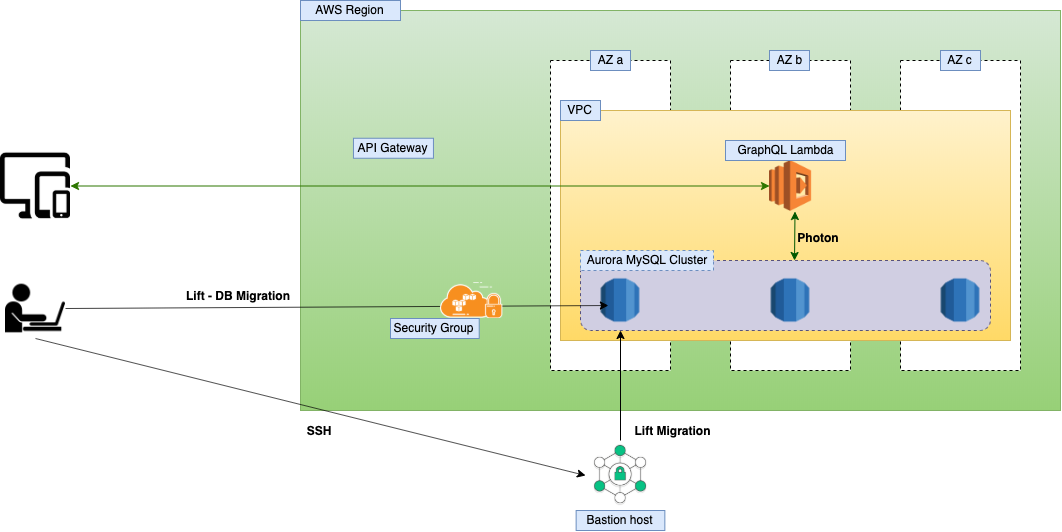

The diagram above was exported from draw.io. Its source (the exported page's mxGraphModel, read from the mxfile embedded in the PNG):
<mxGraphModel dx="1351" dy="899" grid="1" gridSize="10" guides="1" tooltips="1" connect="1" arrows="1" fold="1" page="1" pageScale="1" pageWidth="827" pageHeight="1169" math="0" shadow="0">
  <root>
    <mxCell id="0" />
    <mxCell id="1" parent="0" />
    <mxCell id="XU2A4gSx0LvhUoE8Gc6u-1" value="" style="rounded=0;whiteSpace=wrap;html=1;fillColor=#d5e8d4;strokeColor=#82b366;gradientColor=#97d077;" vertex="1" parent="1">
      <mxGeometry x="387" y="190" width="760" height="400" as="geometry" />
    </mxCell>
    <mxCell id="XU2A4gSx0LvhUoE8Gc6u-2" value="" style="rounded=0;whiteSpace=wrap;html=1;dashed=1;" vertex="1" parent="1">
      <mxGeometry x="637" y="240" width="120" height="310" as="geometry" />
    </mxCell>
    <mxCell id="XU2A4gSx0LvhUoE8Gc6u-3" value="" style="rounded=0;whiteSpace=wrap;html=1;dashed=1;" vertex="1" parent="1">
      <mxGeometry x="987" y="240" width="120" height="310" as="geometry" />
    </mxCell>
    <mxCell id="XU2A4gSx0LvhUoE8Gc6u-4" value="" style="rounded=0;whiteSpace=wrap;html=1;dashed=1;" vertex="1" parent="1">
      <mxGeometry x="817" y="240" width="120" height="310" as="geometry" />
    </mxCell>
    <mxCell id="XU2A4gSx0LvhUoE8Gc6u-5" value="" style="rounded=0;whiteSpace=wrap;html=1;fillColor=#fff2cc;strokeColor=#d6b656;perimeterSpacing=6;strokeWidth=1;gradientColor=#ffd966;" vertex="1" parent="1">
      <mxGeometry x="647" y="290" width="450" height="230" as="geometry" />
    </mxCell>
    <mxCell id="XU2A4gSx0LvhUoE8Gc6u-6" value="" style="rounded=1;whiteSpace=wrap;html=1;dashed=1;strokeWidth=1;fillColor=#d0cee2;strokeColor=#56517e;" vertex="1" parent="1">
      <mxGeometry x="667" y="440" width="410" height="70" as="geometry" />
    </mxCell>
    <mxCell id="XU2A4gSx0LvhUoE8Gc6u-7" value="AWS Region" style="text;html=1;strokeColor=#6c8ebf;fillColor=#dae8fc;align=center;verticalAlign=middle;whiteSpace=wrap;rounded=0;" vertex="1" parent="1">
      <mxGeometry x="387" y="180" width="100" height="20" as="geometry" />
    </mxCell>
    <mxCell id="XU2A4gSx0LvhUoE8Gc6u-8" value="AZ a" style="text;html=1;strokeColor=#6c8ebf;fillColor=#dae8fc;align=center;verticalAlign=middle;whiteSpace=wrap;rounded=0;" vertex="1" parent="1">
      <mxGeometry x="677" y="230" width="40" height="20" as="geometry" />
    </mxCell>
    <mxCell id="XU2A4gSx0LvhUoE8Gc6u-9" value="AZ b" style="text;html=1;strokeColor=#6c8ebf;fillColor=#dae8fc;align=center;verticalAlign=middle;whiteSpace=wrap;rounded=0;" vertex="1" parent="1">
      <mxGeometry x="856" y="230" width="40" height="20" as="geometry" />
    </mxCell>
    <mxCell id="XU2A4gSx0LvhUoE8Gc6u-10" value="AZ c" style="text;html=1;strokeColor=#6c8ebf;fillColor=#dae8fc;align=center;verticalAlign=middle;whiteSpace=wrap;rounded=0;" vertex="1" parent="1">
      <mxGeometry x="1027" y="230" width="40" height="20" as="geometry" />
    </mxCell>
    <mxCell id="XU2A4gSx0LvhUoE8Gc6u-11" value="" style="shape=image;verticalLabelPosition=bottom;labelBackgroundColor=#ffffff;verticalAlign=top;aspect=fixed;imageAspect=0;image=https://s3.us-east-2.amazonaws.com/upload-icon/uploads/icons/png/20728984181536298169-512.png;" vertex="1" parent="1">
      <mxGeometry x="856" y="340" width="51" height="51" as="geometry" />
    </mxCell>
    <mxCell id="XU2A4gSx0LvhUoE8Gc6u-12" value="" style="shape=image;verticalLabelPosition=bottom;labelBackgroundColor=#ffffff;verticalAlign=top;aspect=fixed;imageAspect=0;image=https://amimoto-ami.com/wp-content/uploads/2016/03/AWS_Simple_Icons_Database_AmazonRDS.svg_-20160325070440.png;" vertex="1" parent="1">
      <mxGeometry x="1017" y="450" width="60" height="60" as="geometry" />
    </mxCell>
    <mxCell id="XU2A4gSx0LvhUoE8Gc6u-13" value="" style="shape=image;verticalLabelPosition=bottom;labelBackgroundColor=#ffffff;verticalAlign=top;aspect=fixed;imageAspect=0;image=https://amimoto-ami.com/wp-content/uploads/2016/03/AWS_Simple_Icons_Database_AmazonRDS.svg_-20160325070440.png;" vertex="1" parent="1">
      <mxGeometry x="847" y="450" width="60" height="60" as="geometry" />
    </mxCell>
    <mxCell id="XU2A4gSx0LvhUoE8Gc6u-14" value="" style="shape=image;verticalLabelPosition=bottom;labelBackgroundColor=#ffffff;verticalAlign=top;aspect=fixed;imageAspect=0;image=https://amimoto-ami.com/wp-content/uploads/2016/03/AWS_Simple_Icons_Database_AmazonRDS.svg_-20160325070440.png;" vertex="1" parent="1">
      <mxGeometry x="677" y="450" width="60" height="60" as="geometry" />
    </mxCell>
    <mxCell id="XU2A4gSx0LvhUoE8Gc6u-15" value="Aurora MySQL Cluster" style="text;html=1;align=center;verticalAlign=middle;whiteSpace=wrap;rounded=0;dashed=1;fillColor=#dae8fc;strokeColor=#6c8ebf;" vertex="1" parent="1">
      <mxGeometry x="667" y="430" width="133" height="20" as="geometry" />
    </mxCell>
    <mxCell id="XU2A4gSx0LvhUoE8Gc6u-16" value="" style="endArrow=classic;startArrow=classic;html=1;exitX=0.522;exitY=0;exitDx=0;exitDy=0;entryX=0.5;entryY=1;entryDx=0;entryDy=0;exitPerimeter=0;fillColor=#008a00;strokeColor=#005700;" edge="1" parent="1" source="XU2A4gSx0LvhUoE8Gc6u-6" target="XU2A4gSx0LvhUoE8Gc6u-11">
      <mxGeometry width="50" height="50" relative="1" as="geometry">
        <mxPoint x="857" y="430" as="sourcePoint" />
        <mxPoint x="907" y="380" as="targetPoint" />
      </mxGeometry>
    </mxCell>
    <mxCell id="XU2A4gSx0LvhUoE8Gc6u-17" value="GraphQL Lambda" style="text;html=1;strokeColor=#6c8ebf;fillColor=#dae8fc;align=center;verticalAlign=middle;whiteSpace=wrap;rounded=0;" vertex="1" parent="1">
      <mxGeometry x="812" y="320" width="120" height="20" as="geometry" />
    </mxCell>
    <mxCell id="XU2A4gSx0LvhUoE8Gc6u-18" value="API Gateway" style="text;html=1;strokeColor=#6c8ebf;fillColor=#dae8fc;align=center;verticalAlign=middle;whiteSpace=wrap;rounded=0;" vertex="1" parent="1">
      <mxGeometry x="439.95" y="317.75" width="80" height="20" as="geometry" />
    </mxCell>
    <mxCell id="XU2A4gSx0LvhUoE8Gc6u-19" value="VPC" style="text;html=1;strokeColor=#6c8ebf;fillColor=#dae8fc;align=center;verticalAlign=middle;whiteSpace=wrap;rounded=0;" vertex="1" parent="1">
      <mxGeometry x="647" y="280" width="40" height="20" as="geometry" />
    </mxCell>
    <mxCell id="XU2A4gSx0LvhUoE8Gc6u-20" value="" style="shape=image;verticalLabelPosition=bottom;labelBackgroundColor=#ffffff;verticalAlign=top;aspect=fixed;imageAspect=0;image=http://cdn.flaticon.com/png/256/49728.png;" vertex="1" parent="1">
      <mxGeometry x="92" y="458" width="60" height="60" as="geometry" />
    </mxCell>
    <mxCell id="XU2A4gSx0LvhUoE8Gc6u-21" value="Security Group" style="text;html=1;strokeColor=#6c8ebf;fillColor=#dae8fc;align=center;verticalAlign=middle;whiteSpace=wrap;rounded=0;" vertex="1" parent="1">
      <mxGeometry x="477.00000000000006" y="498" width="88.71" height="20" as="geometry" />
    </mxCell>
    <mxCell id="XU2A4gSx0LvhUoE8Gc6u-22" value="" style="endArrow=classic;html=1;entryX=0.002;entryY=0.643;entryDx=0;entryDy=0;entryPerimeter=0;exitX=1;exitY=0.5;exitDx=0;exitDy=0;" edge="1" parent="1" source="XU2A4gSx0LvhUoE8Gc6u-20">
      <mxGeometry width="50" height="50" relative="1" as="geometry">
        <mxPoint x="179.09" y="487.8356601077278" as="sourcePoint" />
        <mxPoint x="694.9100000000002" y="485.01" as="targetPoint" />
      </mxGeometry>
    </mxCell>
    <mxCell id="XU2A4gSx0LvhUoE8Gc6u-23" value="" style="shape=image;verticalLabelPosition=bottom;labelBackgroundColor=#ffffff;verticalAlign=top;aspect=fixed;imageAspect=0;image=https://qph.fs.quoracdn.net/main-qimg-de74206f9ca10e739b185b2a37d81bb4;" vertex="1" parent="1">
      <mxGeometry x="527" y="462" width="62.57" height="36" as="geometry" />
    </mxCell>
    <mxCell id="XU2A4gSx0LvhUoE8Gc6u-24" value="" style="shape=image;verticalLabelPosition=bottom;labelBackgroundColor=#ffffff;verticalAlign=top;aspect=fixed;imageAspect=0;image=https://image.flaticon.com/icons/png/512/80/80932.png;" vertex="1" parent="1">
      <mxGeometry x="87" y="330.5" width="70" height="70" as="geometry" />
    </mxCell>
    <mxCell id="XU2A4gSx0LvhUoE8Gc6u-25" value="" style="endArrow=classic;startArrow=classic;html=1;fillColor=#60a917;strokeColor=#2D7600;" edge="1" parent="1" source="XU2A4gSx0LvhUoE8Gc6u-24" target="XU2A4gSx0LvhUoE8Gc6u-11">
      <mxGeometry width="50" height="50" relative="1" as="geometry">
        <mxPoint x="187" y="400" as="sourcePoint" />
        <mxPoint x="237" y="350" as="targetPoint" />
      </mxGeometry>
    </mxCell>
    <mxCell id="XU2A4gSx0LvhUoE8Gc6u-26" value="&lt;b&gt;Lift - DB Migration&lt;/b&gt;" style="text;html=1;strokeColor=none;fillColor=none;align=center;verticalAlign=middle;whiteSpace=wrap;rounded=0;" vertex="1" parent="1">
      <mxGeometry x="270" y="465" width="110" height="20" as="geometry" />
    </mxCell>
    <mxCell id="XU2A4gSx0LvhUoE8Gc6u-27" value="&lt;b&gt;Photon&lt;/b&gt;" style="text;html=1;strokeColor=none;fillColor=none;align=center;verticalAlign=middle;whiteSpace=wrap;rounded=0;" vertex="1" parent="1">
      <mxGeometry x="885.29" y="406.5" width="40" height="20" as="geometry" />
    </mxCell>
    <mxCell id="XU2A4gSx0LvhUoE8Gc6u-28" value="" style="shape=image;verticalLabelPosition=bottom;labelBackgroundColor=#ffffff;verticalAlign=top;aspect=fixed;imageAspect=0;image=https://cdn.worldvectorlogo.com/logos/aws-api-gateway.svg;" vertex="1" parent="1">
      <mxGeometry x="457" y="337.75" width="45.9" height="55.5" as="geometry" />
    </mxCell>
    <mxCell id="XU2A4gSx0LvhUoE8Gc6u-29" value="" style="shape=image;verticalLabelPosition=bottom;labelBackgroundColor=#ffffff;verticalAlign=top;aspect=fixed;imageAspect=0;image=https://d2908q01vomqb2.cloudfront.net/22d200f8670dbdb3e253a90eee5098477c95c23d/2017/11/15/security_feature.png;" vertex="1" parent="1">
      <mxGeometry x="672" y="620" width="70" height="70" as="geometry" />
    </mxCell>
    <mxCell id="XU2A4gSx0LvhUoE8Gc6u-34" value="Bastion host" style="text;html=1;strokeColor=#6c8ebf;fillColor=#dae8fc;align=center;verticalAlign=middle;whiteSpace=wrap;rounded=0;" vertex="1" parent="1">
      <mxGeometry x="662.6400000000001" y="690" width="88.71" height="20" as="geometry" />
    </mxCell>
    <mxCell id="XU2A4gSx0LvhUoE8Gc6u-35" value="" style="endArrow=classic;html=1;exitX=0.5;exitY=1;exitDx=0;exitDy=0;entryX=0;entryY=0.5;entryDx=0;entryDy=0;" edge="1" parent="1" source="XU2A4gSx0LvhUoE8Gc6u-20" target="XU2A4gSx0LvhUoE8Gc6u-29">
      <mxGeometry width="50" height="50" relative="1" as="geometry">
        <mxPoint x="150" y="640" as="sourcePoint" />
        <mxPoint x="200" y="590" as="targetPoint" />
      </mxGeometry>
    </mxCell>
    <mxCell id="XU2A4gSx0LvhUoE8Gc6u-36" value="" style="endArrow=classic;html=1;exitX=0.5;exitY=0;exitDx=0;exitDy=0;" edge="1" parent="1" source="XU2A4gSx0LvhUoE8Gc6u-29" target="XU2A4gSx0LvhUoE8Gc6u-14">
      <mxGeometry width="50" height="50" relative="1" as="geometry">
        <mxPoint x="690" y="660" as="sourcePoint" />
        <mxPoint x="740" y="610" as="targetPoint" />
      </mxGeometry>
    </mxCell>
    <mxCell id="XU2A4gSx0LvhUoE8Gc6u-38" value="&lt;b&gt;SSH&lt;/b&gt;" style="text;html=1;strokeColor=none;fillColor=none;align=center;verticalAlign=middle;whiteSpace=wrap;rounded=0;" vertex="1" parent="1">
      <mxGeometry x="380" y="600" width="50" height="20" as="geometry" />
    </mxCell>
    <mxCell id="XU2A4gSx0LvhUoE8Gc6u-39" value="&lt;b&gt;Lift Migration&lt;/b&gt;" style="text;html=1;strokeColor=none;fillColor=none;align=center;verticalAlign=middle;whiteSpace=wrap;rounded=0;" vertex="1" parent="1">
      <mxGeometry x="717" y="600" width="83" height="20" as="geometry" />
    </mxCell>
  </root>
</mxGraphModel>